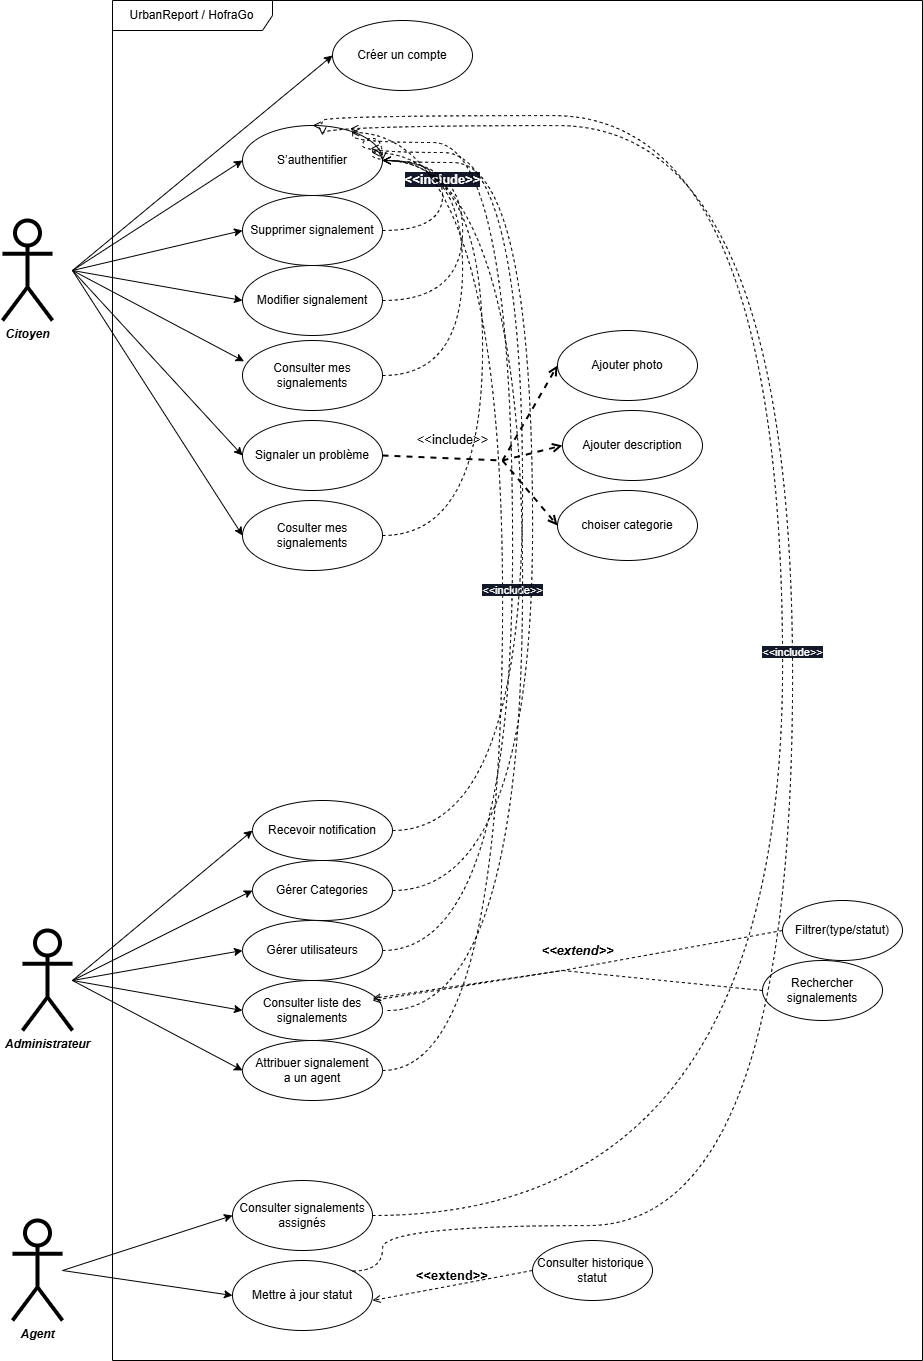

The diagram above was exported from draw.io. Its source (the exported page's mxGraphModel, read from the mxfile embedded in the PNG):
<mxGraphModel dx="1209" dy="642" grid="1" gridSize="10" guides="1" tooltips="1" connect="1" arrows="1" fold="1" page="1" pageScale="1" pageWidth="1169" pageHeight="1654" math="0" shadow="0">
  <root>
    <mxCell id="0" />
    <mxCell id="1" parent="0" />
    <mxCell id="97g0PoPQp3QV2xHMOBJZ-1" parent="1" style="shape=umlFrame;whiteSpace=wrap;html=1;pointerEvents=0;width=160;height=30;" value="UrbanReport / HofraGo" vertex="1">
      <mxGeometry height="1360" width="810" x="140" y="300" as="geometry" />
    </mxCell>
    <mxCell id="97g0PoPQp3QV2xHMOBJZ-2" parent="1" style="ellipse;whiteSpace=wrap;html=1;" value="Mettre à jour statut" vertex="1">
      <mxGeometry height="70" width="140" x="260" y="1560" as="geometry" />
    </mxCell>
    <mxCell id="97g0PoPQp3QV2xHMOBJZ-3" parent="1" style="ellipse;whiteSpace=wrap;html=1;" value="Créer un compte" vertex="1">
      <mxGeometry height="70" width="140" x="360" y="320" as="geometry" />
    </mxCell>
    <mxCell id="97g0PoPQp3QV2xHMOBJZ-4" parent="1" style="ellipse;whiteSpace=wrap;html=1;" value="Ajouter description" vertex="1">
      <mxGeometry height="70" width="140" x="590" y="710" as="geometry" />
    </mxCell>
    <mxCell id="97g0PoPQp3QV2xHMOBJZ-5" parent="1" style="ellipse;whiteSpace=wrap;html=1;" value="choiser categorie" vertex="1">
      <mxGeometry height="70" width="140" x="585" y="790" as="geometry" />
    </mxCell>
    <mxCell id="97g0PoPQp3QV2xHMOBJZ-6" parent="1" style="ellipse;whiteSpace=wrap;html=1;" value="Consulter mes signalements" vertex="1">
      <mxGeometry height="70" width="140" x="270" y="640" as="geometry" />
    </mxCell>
    <mxCell id="97g0PoPQp3QV2xHMOBJZ-7" parent="1" style="ellipse;whiteSpace=wrap;html=1;" value="Modifier signalement" vertex="1">
      <mxGeometry height="70" width="140" x="270" y="565" as="geometry" />
    </mxCell>
    <mxCell id="97g0PoPQp3QV2xHMOBJZ-8" parent="1" style="ellipse;whiteSpace=wrap;html=1;" value="Supprimer signalement" vertex="1">
      <mxGeometry height="70" width="140" x="270" y="495" as="geometry" />
    </mxCell>
    <mxCell id="97g0PoPQp3QV2xHMOBJZ-9" parent="1" style="ellipse;whiteSpace=wrap;html=1;" value="Consulter liste des signalements" vertex="1">
      <mxGeometry height="60" width="140" x="270" y="1280" as="geometry" />
    </mxCell>
    <mxCell id="97g0PoPQp3QV2xHMOBJZ-10" parent="1" style="ellipse;whiteSpace=wrap;html=1;" value="Gérer utilisateurs" vertex="1">
      <mxGeometry height="60" width="140" x="270" y="1220" as="geometry" />
    </mxCell>
    <mxCell id="97g0PoPQp3QV2xHMOBJZ-11" parent="1" style="ellipse;whiteSpace=wrap;html=1;" value="Consulter signalements assignés" vertex="1">
      <mxGeometry height="70" width="140" x="260" y="1480" as="geometry" />
    </mxCell>
    <mxCell id="97g0PoPQp3QV2xHMOBJZ-12" parent="1" style="ellipse;whiteSpace=wrap;html=1;" value="Signaler un problème" vertex="1">
      <mxGeometry height="70" width="140" x="270" y="720" as="geometry" />
    </mxCell>
    <mxCell id="97g0PoPQp3QV2xHMOBJZ-13" parent="1" style="ellipse;whiteSpace=wrap;html=1;" value="Ajouter photo" vertex="1">
      <mxGeometry height="70" width="140" x="585" y="630" as="geometry" />
    </mxCell>
    <mxCell id="97g0PoPQp3QV2xHMOBJZ-14" parent="1" style="ellipse;whiteSpace=wrap;html=1;" value="S’authentifier" vertex="1">
      <mxGeometry height="70" width="140" x="270" y="425" as="geometry" />
    </mxCell>
    <mxCell id="97g0PoPQp3QV2xHMOBJZ-15" parent="1" style="shape=umlActor;verticalLabelPosition=bottom;verticalAlign=top;html=1;strokeWidth=4;" value="&lt;i&gt;&lt;b&gt;Citoyen&lt;/b&gt;&lt;/i&gt;" vertex="1">
      <mxGeometry height="100" width="50" x="30" y="520" as="geometry" />
    </mxCell>
    <mxCell id="97g0PoPQp3QV2xHMOBJZ-16" parent="1" style="shape=umlActor;verticalLabelPosition=bottom;verticalAlign=top;html=1;strokeWidth=4;" value="&lt;i&gt;&lt;b&gt;Agent&lt;/b&gt;&lt;/i&gt;" vertex="1">
      <mxGeometry height="100" width="50" x="40" y="1520" as="geometry" />
    </mxCell>
    <mxCell id="97g0PoPQp3QV2xHMOBJZ-17" parent="1" style="shape=umlActor;verticalLabelPosition=bottom;verticalAlign=top;html=1;strokeWidth=4;" value="&lt;i&gt;&lt;b&gt;Administrateur&lt;/b&gt;&lt;/i&gt;" vertex="1">
      <mxGeometry height="100" width="50" x="50" y="1230" as="geometry" />
    </mxCell>
    <mxCell id="97g0PoPQp3QV2xHMOBJZ-23" edge="1" parent="1" style="endArrow=classic;html=1;rounded=0;entryX=0;entryY=0.5;entryDx=0;entryDy=0;" target="97g0PoPQp3QV2xHMOBJZ-3" value="">
      <mxGeometry height="50" relative="1" width="50" as="geometry">
        <mxPoint x="100" y="570" as="sourcePoint" />
        <mxPoint x="240" y="470" as="targetPoint" />
      </mxGeometry>
    </mxCell>
    <mxCell id="97g0PoPQp3QV2xHMOBJZ-24" edge="1" parent="1" style="endArrow=classic;html=1;rounded=0;entryX=0;entryY=0.5;entryDx=0;entryDy=0;" target="97g0PoPQp3QV2xHMOBJZ-14" value="">
      <mxGeometry height="50" relative="1" width="50" as="geometry">
        <mxPoint x="100" y="570" as="sourcePoint" />
        <mxPoint x="280" y="385" as="targetPoint" />
      </mxGeometry>
    </mxCell>
    <mxCell id="97g0PoPQp3QV2xHMOBJZ-25" edge="1" parent="1" style="endArrow=classic;html=1;rounded=0;entryX=0;entryY=0.5;entryDx=0;entryDy=0;" target="97g0PoPQp3QV2xHMOBJZ-8" value="">
      <mxGeometry height="50" relative="1" width="50" as="geometry">
        <mxPoint x="100" y="570" as="sourcePoint" />
        <mxPoint x="290" y="395" as="targetPoint" />
      </mxGeometry>
    </mxCell>
    <mxCell id="97g0PoPQp3QV2xHMOBJZ-26" edge="1" parent="1" style="endArrow=classic;html=1;rounded=0;entryX=0;entryY=0.5;entryDx=0;entryDy=0;" target="97g0PoPQp3QV2xHMOBJZ-7" value="">
      <mxGeometry height="50" relative="1" width="50" as="geometry">
        <mxPoint x="100" y="570" as="sourcePoint" />
        <mxPoint x="280" y="540" as="targetPoint" />
      </mxGeometry>
    </mxCell>
    <mxCell id="97g0PoPQp3QV2xHMOBJZ-27" edge="1" parent="1" style="endArrow=classic;html=1;rounded=0;entryX=0.011;entryY=0.297;entryDx=0;entryDy=0;entryPerimeter=0;" target="97g0PoPQp3QV2xHMOBJZ-6" value="">
      <mxGeometry height="50" relative="1" width="50" as="geometry">
        <mxPoint x="100" y="570" as="sourcePoint" />
        <mxPoint x="280" y="610" as="targetPoint" />
      </mxGeometry>
    </mxCell>
    <mxCell id="97g0PoPQp3QV2xHMOBJZ-30" edge="1" parent="1" style="endArrow=classic;html=1;rounded=0;entryX=0;entryY=0.5;entryDx=0;entryDy=0;" target="97g0PoPQp3QV2xHMOBJZ-12" value="">
      <mxGeometry height="50" relative="1" width="50" as="geometry">
        <mxPoint x="100" y="570" as="sourcePoint" />
        <mxPoint x="302" y="691" as="targetPoint" />
      </mxGeometry>
    </mxCell>
    <mxCell id="97g0PoPQp3QV2xHMOBJZ-37" parent="1" style="ellipse;whiteSpace=wrap;html=1;" value="Attribuer signalement&lt;br&gt;a un agent" vertex="1">
      <mxGeometry height="60" width="140" x="270" y="1340" as="geometry" />
    </mxCell>
    <mxCell id="97g0PoPQp3QV2xHMOBJZ-38" edge="1" parent="1" style="endArrow=classic;html=1;rounded=0;entryX=0;entryY=0.5;entryDx=0;entryDy=0;" target="97g0PoPQp3QV2xHMOBJZ-10" value="">
      <mxGeometry height="50" relative="1" width="50" as="geometry">
        <mxPoint x="100" y="1280" as="sourcePoint" />
        <mxPoint x="220" y="1170" as="targetPoint" />
      </mxGeometry>
    </mxCell>
    <mxCell id="97g0PoPQp3QV2xHMOBJZ-39" edge="1" parent="1" style="endArrow=classic;html=1;rounded=0;entryX=0;entryY=0.5;entryDx=0;entryDy=0;" target="97g0PoPQp3QV2xHMOBJZ-9" value="">
      <mxGeometry height="50" relative="1" width="50" as="geometry">
        <mxPoint x="100" y="1280" as="sourcePoint" />
        <mxPoint x="280" y="1110" as="targetPoint" />
      </mxGeometry>
    </mxCell>
    <mxCell id="97g0PoPQp3QV2xHMOBJZ-40" edge="1" parent="1" style="endArrow=classic;html=1;rounded=0;entryX=0;entryY=0.5;entryDx=0;entryDy=0;" target="97g0PoPQp3QV2xHMOBJZ-37" value="">
      <mxGeometry height="50" relative="1" width="50" as="geometry">
        <mxPoint x="100" y="1280" as="sourcePoint" />
        <mxPoint x="290" y="1120" as="targetPoint" />
      </mxGeometry>
    </mxCell>
    <mxCell id="97g0PoPQp3QV2xHMOBJZ-41" parent="1" style="ellipse;whiteSpace=wrap;html=1;" value="Rechercher signalements" vertex="1">
      <mxGeometry height="60" width="120" x="790" y="1260" as="geometry" />
    </mxCell>
    <mxCell id="97g0PoPQp3QV2xHMOBJZ-42" parent="1" style="ellipse;whiteSpace=wrap;html=1;" value="Filtrer(type/statut)" vertex="1">
      <mxGeometry height="60" width="120" x="810" y="1200" as="geometry" />
    </mxCell>
    <mxCell id="97g0PoPQp3QV2xHMOBJZ-47" edge="1" parent="1" source="97g0PoPQp3QV2xHMOBJZ-42" style="html=1;verticalAlign=bottom;labelBackgroundColor=none;endArrow=open;endFill=0;dashed=1;rounded=0;exitX=0;exitY=0.5;exitDx=0;exitDy=0;" value="&lt;i&gt;&lt;b&gt;&lt;font style=&quot;font-size: 13px;&quot;&gt;&amp;lt;&amp;lt;extend&amp;gt;&amp;gt;&lt;/font&gt;&lt;/b&gt;&lt;/i&gt;">
      <mxGeometry relative="1" width="160" x="-0.0091" y="-6" as="geometry">
        <mxPoint x="-1" as="offset" />
        <Array as="points">
          <mxPoint x="590" y="1270" />
        </Array>
        <mxPoint x="120" y="1100" as="sourcePoint" />
        <mxPoint x="400" y="1300" as="targetPoint" />
      </mxGeometry>
    </mxCell>
    <mxCell id="97g0PoPQp3QV2xHMOBJZ-48" edge="1" parent="1" source="97g0PoPQp3QV2xHMOBJZ-41" style="html=1;verticalAlign=bottom;labelBackgroundColor=none;endArrow=open;endFill=0;dashed=1;rounded=0;exitX=0;exitY=0.5;exitDx=0;exitDy=0;entryX=0.93;entryY=0.3;entryDx=0;entryDy=0;entryPerimeter=0;" target="97g0PoPQp3QV2xHMOBJZ-9" value="">
      <mxGeometry relative="1" width="160" x="0.5" y="240" as="geometry">
        <mxPoint as="offset" />
        <Array as="points">
          <mxPoint x="590" y="1270" />
        </Array>
        <mxPoint x="620" y="1200" as="sourcePoint" />
        <mxPoint x="410" y="1310" as="targetPoint" />
      </mxGeometry>
    </mxCell>
    <mxCell id="97g0PoPQp3QV2xHMOBJZ-51" edge="1" parent="1" style="endArrow=classic;html=1;rounded=0;entryX=0;entryY=0.5;entryDx=0;entryDy=0;" target="97g0PoPQp3QV2xHMOBJZ-11" value="">
      <mxGeometry height="50" relative="1" width="50" as="geometry">
        <mxPoint x="90" y="1570" as="sourcePoint" />
        <mxPoint x="360" y="1590" as="targetPoint" />
      </mxGeometry>
    </mxCell>
    <mxCell id="97g0PoPQp3QV2xHMOBJZ-52" edge="1" parent="1" style="endArrow=classic;html=1;rounded=0;entryX=0;entryY=0.5;entryDx=0;entryDy=0;" target="97g0PoPQp3QV2xHMOBJZ-2" value="">
      <mxGeometry height="50" relative="1" width="50" as="geometry">
        <mxPoint x="90" y="1570" as="sourcePoint" />
        <mxPoint x="370" y="1600" as="targetPoint" />
      </mxGeometry>
    </mxCell>
    <mxCell id="LC5A9wjEnt_OlsV630-n-1" edge="1" parent="1" source="97g0PoPQp3QV2xHMOBJZ-12" style="html=1;verticalAlign=bottom;labelBackgroundColor=none;endArrow=open;endFill=0;dashed=1;rounded=0;exitX=1;exitY=0.5;exitDx=0;exitDy=0;entryX=0;entryY=0.5;entryDx=0;entryDy=0;strokeWidth=2;" target="97g0PoPQp3QV2xHMOBJZ-13" value="&lt;font style=&quot;font-size: 13px;&quot;&gt;&amp;lt;&amp;lt;include&amp;gt;&amp;gt;&lt;/font&gt;">
      <mxGeometry relative="1" width="160" x="-0.3933" y="8" as="geometry">
        <mxPoint as="offset" />
        <Array as="points">
          <mxPoint x="530" y="760" />
        </Array>
        <mxPoint x="400" y="1090" as="sourcePoint" />
        <mxPoint x="560" y="1090" as="targetPoint" />
      </mxGeometry>
    </mxCell>
    <mxCell id="LC5A9wjEnt_OlsV630-n-4" edge="1" parent="1" style="html=1;verticalAlign=bottom;labelBackgroundColor=none;endArrow=open;endFill=0;dashed=1;rounded=0;strokeWidth=2;entryX=0;entryY=0.5;entryDx=0;entryDy=0;" target="97g0PoPQp3QV2xHMOBJZ-4" value="&lt;font style=&quot;color: rgb(255, 255, 255);&quot;&gt;&amp;lt;&amp;lt;include&amp;gt;&amp;gt;&lt;/font&gt;">
      <mxGeometry relative="1" width="160" x="1" y="-179" as="geometry">
        <mxPoint x="47" y="-19" as="offset" />
        <mxPoint x="530" y="760" as="sourcePoint" />
        <mxPoint x="610" y="790" as="targetPoint" />
      </mxGeometry>
    </mxCell>
    <mxCell id="LC5A9wjEnt_OlsV630-n-5" edge="1" parent="1" style="html=1;verticalAlign=bottom;labelBackgroundColor=none;endArrow=open;endFill=0;dashed=1;rounded=0;strokeWidth=2;entryX=0;entryY=0.5;entryDx=0;entryDy=0;" target="97g0PoPQp3QV2xHMOBJZ-5" value="&lt;span&gt;&lt;font style=&quot;color: rgb(255, 255, 255);&quot;&gt;&amp;lt;&amp;lt;include&amp;gt;&amp;gt;&lt;/font&gt;&lt;/span&gt;">
      <mxGeometry relative="1" width="160" x="1" y="-93" as="geometry">
        <mxPoint x="126" y="15" as="offset" />
        <mxPoint x="530" y="760" as="sourcePoint" />
        <mxPoint x="610" y="790" as="targetPoint" />
      </mxGeometry>
    </mxCell>
    <mxCell id="LC5A9wjEnt_OlsV630-n-7" parent="1" style="ellipse;whiteSpace=wrap;html=1;" value="Cosulter mes signalements" vertex="1">
      <mxGeometry height="70" width="140" x="270" y="800" as="geometry" />
    </mxCell>
    <mxCell id="LC5A9wjEnt_OlsV630-n-8" edge="1" parent="1" style="endArrow=classic;html=1;rounded=0;entryX=0;entryY=0.5;entryDx=0;entryDy=0;" target="LC5A9wjEnt_OlsV630-n-7" value="">
      <mxGeometry height="50" relative="1" width="50" as="geometry">
        <mxPoint x="100" y="570" as="sourcePoint" />
        <mxPoint x="280" y="765" as="targetPoint" />
      </mxGeometry>
    </mxCell>
    <mxCell id="LC5A9wjEnt_OlsV630-n-9" parent="1" style="ellipse;whiteSpace=wrap;html=1;" value="Gérer Categories" vertex="1">
      <mxGeometry height="60" width="140" x="280" y="1160" as="geometry" />
    </mxCell>
    <mxCell id="LC5A9wjEnt_OlsV630-n-10" edge="1" parent="1" style="endArrow=classic;html=1;rounded=0;entryX=0;entryY=0.5;entryDx=0;entryDy=0;" target="LC5A9wjEnt_OlsV630-n-9" value="">
      <mxGeometry height="50" relative="1" width="50" as="geometry">
        <mxPoint x="100" y="1280" as="sourcePoint" />
        <mxPoint x="280" y="1240" as="targetPoint" />
      </mxGeometry>
    </mxCell>
    <mxCell id="LC5A9wjEnt_OlsV630-n-11" parent="1" style="ellipse;whiteSpace=wrap;html=1;" value="Recevoir notification" vertex="1">
      <mxGeometry height="60" width="140" x="280" y="1100" as="geometry" />
    </mxCell>
    <mxCell id="LC5A9wjEnt_OlsV630-n-12" edge="1" parent="1" style="endArrow=classic;html=1;rounded=0;entryX=0;entryY=0.5;entryDx=0;entryDy=0;" target="LC5A9wjEnt_OlsV630-n-11" value="">
      <mxGeometry height="50" relative="1" width="50" as="geometry">
        <mxPoint x="100" y="1280" as="sourcePoint" />
        <mxPoint x="290" y="1200" as="targetPoint" />
      </mxGeometry>
    </mxCell>
    <mxCell id="LC5A9wjEnt_OlsV630-n-16" edge="1" parent="1" source="LC5A9wjEnt_OlsV630-n-18" style="html=1;verticalAlign=bottom;labelBackgroundColor=none;endArrow=open;endFill=0;dashed=1;rounded=0;exitX=0;exitY=0.5;exitDx=0;exitDy=0;" value="">
      <mxGeometry relative="1" width="160" x="0.5" y="240" as="geometry">
        <mxPoint as="offset" />
        <Array as="points" />
        <mxPoint x="540" y="1570" as="sourcePoint" />
        <mxPoint x="400" y="1600" as="targetPoint" />
      </mxGeometry>
    </mxCell>
    <mxCell id="LC5A9wjEnt_OlsV630-n-17" parent="1" style="text;html=1;whiteSpace=wrap;strokeColor=none;fillColor=none;align=center;verticalAlign=middle;rounded=0;" value="&lt;b&gt;&lt;font style=&quot;font-size: 13px;&quot;&gt;&amp;lt;&amp;lt;extend&amp;gt;&amp;gt;&lt;/font&gt;&lt;/b&gt;" vertex="1">
      <mxGeometry height="30" width="60" x="450" y="1560" as="geometry" />
    </mxCell>
    <mxCell id="LC5A9wjEnt_OlsV630-n-18" parent="1" style="ellipse;whiteSpace=wrap;html=1;" value="Consulter historique&amp;nbsp;&lt;div&gt;statut&lt;/div&gt;" vertex="1">
      <mxGeometry height="60" width="120" x="560" y="1540" as="geometry" />
    </mxCell>
    <mxCell id="LC5A9wjEnt_OlsV630-n-20" edge="1" parent="1" source="97g0PoPQp3QV2xHMOBJZ-8" style="html=1;verticalAlign=bottom;labelBackgroundColor=none;endArrow=open;endFill=0;dashed=1;rounded=0;entryX=1;entryY=0.5;entryDx=0;entryDy=0;exitX=1;exitY=0.5;exitDx=0;exitDy=0;edgeStyle=orthogonalEdgeStyle;curved=1;" target="97g0PoPQp3QV2xHMOBJZ-14" value="&lt;font style=&quot;font-size: 13px; color: rgb(255, 255, 255);&quot;&gt;&lt;b style=&quot;background-color: rgb(19, 25, 41);&quot;&gt;&amp;lt;&amp;lt;include&amp;gt;&amp;gt;&lt;/b&gt;&lt;/font&gt;">
      <mxGeometry relative="1" width="160" x="0.0526" as="geometry">
        <mxPoint as="offset" />
        <Array as="points">
          <mxPoint x="470" y="530" />
          <mxPoint x="470" y="460" />
        </Array>
        <mxPoint x="480" y="590" as="sourcePoint" />
        <mxPoint x="640" y="590" as="targetPoint" />
      </mxGeometry>
    </mxCell>
    <mxCell id="LC5A9wjEnt_OlsV630-n-21" edge="1" parent="1" source="97g0PoPQp3QV2xHMOBJZ-7" style="html=1;verticalAlign=bottom;labelBackgroundColor=none;endArrow=open;endFill=0;dashed=1;rounded=0;entryX=1;entryY=0.5;entryDx=0;entryDy=0;exitX=1;exitY=0.5;exitDx=0;exitDy=0;edgeStyle=orthogonalEdgeStyle;curved=1;" target="97g0PoPQp3QV2xHMOBJZ-14" value="">
      <mxGeometry relative="1" width="160" x="0.4667" y="-961" as="geometry">
        <mxPoint x="962" y="911" as="offset" />
        <Array as="points">
          <mxPoint x="490" y="600" />
          <mxPoint x="490" y="460" />
        </Array>
        <mxPoint x="420" y="540" as="sourcePoint" />
        <mxPoint x="420" y="470" as="targetPoint" />
      </mxGeometry>
    </mxCell>
    <mxCell id="LC5A9wjEnt_OlsV630-n-22" edge="1" parent="1" source="97g0PoPQp3QV2xHMOBJZ-6" style="html=1;verticalAlign=bottom;labelBackgroundColor=none;endArrow=open;endFill=0;dashed=1;rounded=0;entryX=1;entryY=0.5;entryDx=0;entryDy=0;exitX=1;exitY=0.5;exitDx=0;exitDy=0;edgeStyle=orthogonalEdgeStyle;curved=1;" target="97g0PoPQp3QV2xHMOBJZ-14" value="">
      <mxGeometry relative="1" width="160" x="0.4128" y="-1010" as="geometry">
        <mxPoint y="1" as="offset" />
        <Array as="points">
          <mxPoint x="490" y="675" />
          <mxPoint x="490" y="460" />
        </Array>
        <mxPoint x="420" y="610" as="sourcePoint" />
        <mxPoint x="420" y="470" as="targetPoint" />
      </mxGeometry>
    </mxCell>
    <mxCell id="LC5A9wjEnt_OlsV630-n-24" edge="1" parent="1" source="LC5A9wjEnt_OlsV630-n-7" style="html=1;verticalAlign=bottom;labelBackgroundColor=none;endArrow=open;endFill=0;dashed=1;rounded=0;exitX=1;exitY=0.5;exitDx=0;exitDy=0;edgeStyle=orthogonalEdgeStyle;curved=1;" value="&lt;font style=&quot;color: rgb(255, 255, 255);&quot;&gt;&amp;lt;&amp;lt;include&amp;gt;&amp;gt;&lt;/font&gt;">
      <mxGeometry relative="1" width="160" x="0.2348" y="-230" as="geometry">
        <mxPoint as="offset" />
        <Array as="points">
          <mxPoint x="510" y="835" />
          <mxPoint x="510" y="460" />
        </Array>
        <mxPoint x="440" y="630" as="sourcePoint" />
        <mxPoint x="410" y="460" as="targetPoint" />
      </mxGeometry>
    </mxCell>
    <mxCell id="LC5A9wjEnt_OlsV630-n-30" edge="1" parent="1" source="97g0PoPQp3QV2xHMOBJZ-37" style="html=1;verticalAlign=bottom;labelBackgroundColor=none;endArrow=open;endFill=0;dashed=1;rounded=0;exitX=1;exitY=0.5;exitDx=0;exitDy=0;entryX=0.776;entryY=0.12;entryDx=0;entryDy=0;entryPerimeter=0;edgeStyle=orthogonalEdgeStyle;curved=1;" target="97g0PoPQp3QV2xHMOBJZ-14" value="&lt;span style=&quot;background-color: rgb(19, 25, 41);&quot;&gt;&lt;font style=&quot;color: rgb(255, 255, 255);&quot;&gt;&amp;lt;&amp;lt;include&amp;gt;&amp;gt;&lt;/font&gt;&lt;/span&gt;">
      <mxGeometry relative="1" width="160" x="-0.0254" y="-10" as="geometry">
        <mxPoint as="offset" />
        <Array as="points">
          <mxPoint x="530" y="1370" />
          <mxPoint x="530" y="432" />
          <mxPoint x="379" y="432" />
        </Array>
        <mxPoint x="270" y="1180" as="sourcePoint" />
        <mxPoint x="430" y="1180" as="targetPoint" />
      </mxGeometry>
    </mxCell>
    <mxCell id="LC5A9wjEnt_OlsV630-n-32" edge="1" parent="1" source="97g0PoPQp3QV2xHMOBJZ-10" style="html=1;verticalAlign=bottom;labelBackgroundColor=none;endArrow=open;endFill=0;dashed=1;rounded=0;exitX=1;exitY=0.5;exitDx=0;exitDy=0;entryX=0.769;entryY=0.047;entryDx=0;entryDy=0;entryPerimeter=0;edgeStyle=orthogonalEdgeStyle;curved=1;" target="97g0PoPQp3QV2xHMOBJZ-14" value="">
      <mxGeometry relative="1" width="160" x="0.5442" y="-990" as="geometry">
        <mxPoint as="offset" />
        <Array as="points">
          <mxPoint x="540" y="1250" />
          <mxPoint x="540" y="442" />
          <mxPoint x="380" y="442" />
          <mxPoint x="380" y="428" />
        </Array>
        <mxPoint x="420" y="1380" as="sourcePoint" />
        <mxPoint x="389" y="443" as="targetPoint" />
      </mxGeometry>
    </mxCell>
    <mxCell id="LC5A9wjEnt_OlsV630-n-33" edge="1" parent="1" style="html=1;verticalAlign=bottom;labelBackgroundColor=none;endArrow=open;endFill=0;dashed=1;rounded=0;exitX=0.967;exitY=0.334;exitDx=0;exitDy=0;entryX=0.776;entryY=0.12;entryDx=0;entryDy=0;entryPerimeter=0;edgeStyle=orthogonalEdgeStyle;curved=1;exitPerimeter=0;" value="">
      <mxGeometry relative="1" width="160" x="0.6684" y="-880" as="geometry">
        <mxPoint y="-1" as="offset" />
        <Array as="points">
          <mxPoint x="550" y="1310" />
          <mxPoint x="550" y="452" />
          <mxPoint x="399" y="452" />
        </Array>
        <mxPoint x="415" y="1310" as="sourcePoint" />
        <mxPoint x="399" y="453" as="targetPoint" />
      </mxGeometry>
    </mxCell>
    <mxCell id="LC5A9wjEnt_OlsV630-n-34" edge="1" parent="1" source="LC5A9wjEnt_OlsV630-n-11" style="html=1;verticalAlign=bottom;labelBackgroundColor=none;endArrow=open;endFill=0;dashed=1;rounded=0;exitX=1;exitY=0.5;exitDx=0;exitDy=0;edgeStyle=orthogonalEdgeStyle;curved=1;" value="">
      <mxGeometry relative="1" width="160" x="0.5782" y="-921" as="geometry">
        <mxPoint x="921" y="889" as="offset" />
        <Array as="points">
          <mxPoint x="550" y="1130" />
          <mxPoint x="550" y="452" />
          <mxPoint x="390" y="452" />
          <mxPoint x="390" y="438" />
        </Array>
        <mxPoint x="420" y="1260" as="sourcePoint" />
        <mxPoint x="410" y="460" as="targetPoint" />
      </mxGeometry>
    </mxCell>
    <mxCell id="LC5A9wjEnt_OlsV630-n-35" edge="1" parent="1" source="LC5A9wjEnt_OlsV630-n-9" style="html=1;verticalAlign=bottom;labelBackgroundColor=none;endArrow=open;endFill=0;dashed=1;rounded=0;exitX=1;exitY=0.5;exitDx=0;exitDy=0;entryX=0.769;entryY=0.047;entryDx=0;entryDy=0;entryPerimeter=0;edgeStyle=orthogonalEdgeStyle;curved=1;" value="">
      <mxGeometry relative="1" width="160" x="0.5903" y="-930" as="geometry">
        <mxPoint y="1" as="offset" />
        <Array as="points">
          <mxPoint x="560" y="1190" />
          <mxPoint x="560" y="462" />
          <mxPoint x="400" y="462" />
          <mxPoint x="400" y="448" />
        </Array>
        <mxPoint x="430" y="1270" as="sourcePoint" />
        <mxPoint x="398" y="448" as="targetPoint" />
      </mxGeometry>
    </mxCell>
    <mxCell id="LC5A9wjEnt_OlsV630-n-38" edge="1" parent="1" source="97g0PoPQp3QV2xHMOBJZ-11" style="html=1;verticalAlign=bottom;labelBackgroundColor=none;endArrow=open;endFill=0;dashed=1;rounded=0;exitX=1;exitY=0.5;exitDx=0;exitDy=0;entryX=0.5;entryY=0;entryDx=0;entryDy=0;edgeStyle=orthogonalEdgeStyle;curved=1;" target="97g0PoPQp3QV2xHMOBJZ-14" value="">
      <mxGeometry relative="1" width="160" x="0.3518" y="-710" as="geometry">
        <mxPoint y="1" as="offset" />
        <Array as="points">
          <mxPoint x="810" y="1515" />
          <mxPoint x="810" y="415" />
          <mxPoint x="350" y="415" />
          <mxPoint x="350" y="425" />
        </Array>
        <mxPoint x="660" y="1220" as="sourcePoint" />
        <mxPoint x="820" y="1220" as="targetPoint" />
      </mxGeometry>
    </mxCell>
    <mxCell id="LC5A9wjEnt_OlsV630-n-39" edge="1" parent="1" source="97g0PoPQp3QV2xHMOBJZ-2" style="html=1;verticalAlign=bottom;labelBackgroundColor=none;endArrow=open;endFill=0;dashed=1;rounded=0;exitX=1;exitY=0;exitDx=0;exitDy=0;entryX=0.5;entryY=0;entryDx=0;entryDy=0;edgeStyle=orthogonalEdgeStyle;curved=1;" value="&lt;font style=&quot;color: rgb(255, 255, 255); background-color: rgb(19, 25, 41);&quot;&gt;&amp;lt;&amp;lt;include&amp;gt;&amp;gt;&lt;/font&gt;">
      <mxGeometry relative="1" width="160" x="0.0166" as="geometry">
        <mxPoint as="offset" />
        <Array as="points">
          <mxPoint x="410" y="1570" />
          <mxPoint x="410" y="1525" />
          <mxPoint x="820" y="1525" />
          <mxPoint x="820" y="425" />
          <mxPoint x="350" y="425" />
        </Array>
        <mxPoint x="410" y="1525" as="sourcePoint" />
        <mxPoint x="350" y="435" as="targetPoint" />
      </mxGeometry>
    </mxCell>
  </root>
</mxGraphModel>